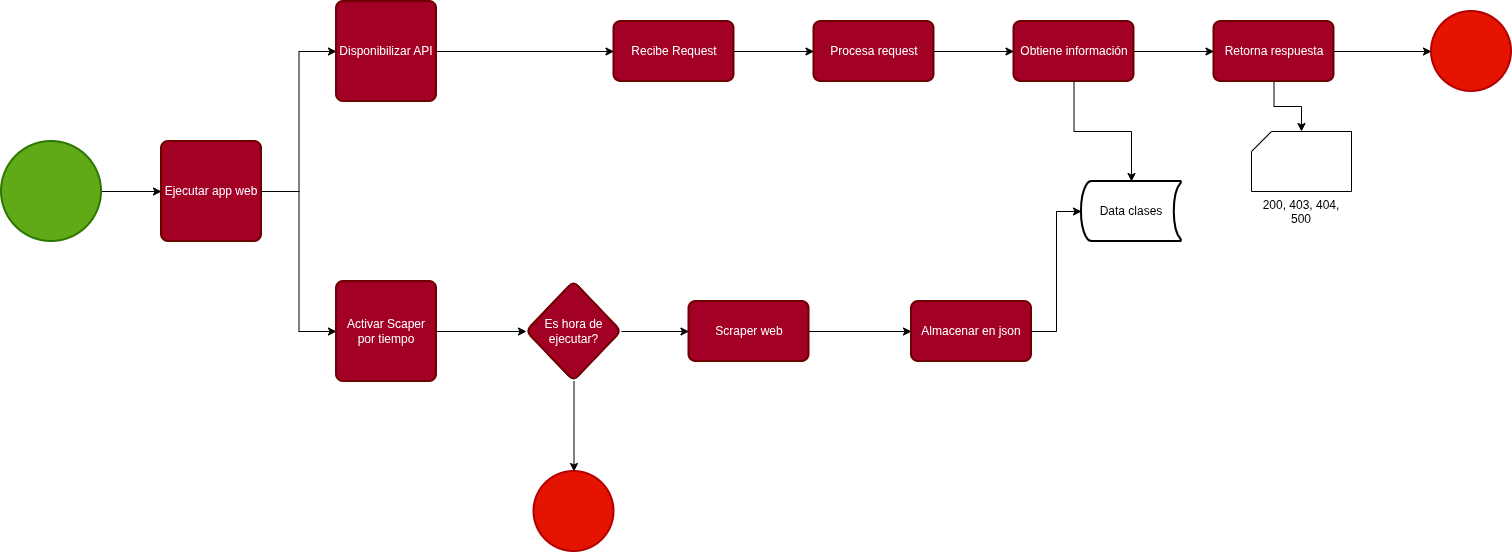

The diagram above was exported from draw.io. Its source (the exported page's mxGraphModel, read from the mxfile embedded in the PNG):
<mxGraphModel dx="1563" dy="1936" grid="1" gridSize="10" guides="1" tooltips="1" connect="1" arrows="1" fold="1" page="1" pageScale="1" pageWidth="850" pageHeight="1100" math="0" shadow="0">
  <root>
    <mxCell id="0" />
    <mxCell id="1" parent="0" />
    <mxCell id="w80_re9HKFg8dBdvivDi-45" edge="1" parent="1" source="w80_re9HKFg8dBdvivDi-3" style="edgeStyle=orthogonalEdgeStyle;rounded=0;orthogonalLoop=1;jettySize=auto;html=1;" target="w80_re9HKFg8dBdvivDi-4" value="">
      <mxGeometry relative="1" as="geometry" />
    </mxCell>
    <mxCell id="w80_re9HKFg8dBdvivDi-3" parent="1" style="strokeWidth=2;html=1;shape=mxgraph.flowchart.start_2;whiteSpace=wrap;fillColor=#60a917;fontColor=#ffffff;strokeColor=#2D7600;" value="" vertex="1">
      <mxGeometry height="100" width="100" x="40" y="120" as="geometry" />
    </mxCell>
    <mxCell id="w80_re9HKFg8dBdvivDi-11" edge="1" parent="1" source="w80_re9HKFg8dBdvivDi-4" style="edgeStyle=orthogonalEdgeStyle;rounded=0;orthogonalLoop=1;jettySize=auto;html=1;entryX=0;entryY=0.5;entryDx=0;entryDy=0;" target="w80_re9HKFg8dBdvivDi-5">
      <mxGeometry relative="1" as="geometry" />
    </mxCell>
    <mxCell id="w80_re9HKFg8dBdvivDi-13" edge="1" parent="1" source="w80_re9HKFg8dBdvivDi-4" style="edgeStyle=orthogonalEdgeStyle;rounded=0;orthogonalLoop=1;jettySize=auto;html=1;entryX=0;entryY=0.5;entryDx=0;entryDy=0;" target="w80_re9HKFg8dBdvivDi-12">
      <mxGeometry relative="1" as="geometry" />
    </mxCell>
    <mxCell id="w80_re9HKFg8dBdvivDi-4" parent="1" style="rounded=1;whiteSpace=wrap;html=1;absoluteArcSize=1;arcSize=14;strokeWidth=2;fillColor=#a20025;fontColor=#ffffff;strokeColor=#6F0000;" value="Ejecutar app web" vertex="1">
      <mxGeometry height="100" width="100" x="200" y="120" as="geometry" />
    </mxCell>
    <mxCell id="w80_re9HKFg8dBdvivDi-16" edge="1" parent="1" source="w80_re9HKFg8dBdvivDi-5" style="edgeStyle=orthogonalEdgeStyle;rounded=0;orthogonalLoop=1;jettySize=auto;html=1;" target="w80_re9HKFg8dBdvivDi-15" value="">
      <mxGeometry relative="1" as="geometry" />
    </mxCell>
    <mxCell id="w80_re9HKFg8dBdvivDi-5" parent="1" style="rounded=1;whiteSpace=wrap;html=1;absoluteArcSize=1;arcSize=14;strokeWidth=2;fillColor=#a20025;fontColor=#ffffff;strokeColor=#6F0000;" value="Activar Scaper por tiempo" vertex="1">
      <mxGeometry height="100" width="100" x="375" y="260" as="geometry" />
    </mxCell>
    <mxCell id="w80_re9HKFg8dBdvivDi-26" edge="1" parent="1" source="w80_re9HKFg8dBdvivDi-12" style="edgeStyle=orthogonalEdgeStyle;rounded=0;orthogonalLoop=1;jettySize=auto;html=1;" target="w80_re9HKFg8dBdvivDi-25" value="">
      <mxGeometry relative="1" as="geometry" />
    </mxCell>
    <mxCell id="w80_re9HKFg8dBdvivDi-12" parent="1" style="rounded=1;whiteSpace=wrap;html=1;absoluteArcSize=1;arcSize=14;strokeWidth=2;fillColor=#a20025;fontColor=#ffffff;strokeColor=#6F0000;" value="Disponibilizar API" vertex="1">
      <mxGeometry height="100" width="100" x="375" y="-20" as="geometry" />
    </mxCell>
    <mxCell id="w80_re9HKFg8dBdvivDi-20" edge="1" parent="1" source="w80_re9HKFg8dBdvivDi-15" style="edgeStyle=orthogonalEdgeStyle;rounded=0;orthogonalLoop=1;jettySize=auto;html=1;" target="w80_re9HKFg8dBdvivDi-19" value="">
      <mxGeometry relative="1" as="geometry" />
    </mxCell>
    <mxCell id="w80_re9HKFg8dBdvivDi-22" edge="1" parent="1" source="w80_re9HKFg8dBdvivDi-15" style="edgeStyle=orthogonalEdgeStyle;rounded=0;orthogonalLoop=1;jettySize=auto;html=1;" target="w80_re9HKFg8dBdvivDi-21" value="">
      <mxGeometry relative="1" as="geometry" />
    </mxCell>
    <mxCell id="w80_re9HKFg8dBdvivDi-15" parent="1" style="rhombus;whiteSpace=wrap;html=1;fillColor=#a20025;strokeColor=#6F0000;fontColor=#ffffff;rounded=1;absoluteArcSize=1;arcSize=14;strokeWidth=2;" value="Es hora de ejecutar?" vertex="1">
      <mxGeometry height="100" width="95" x="565" y="260" as="geometry" />
    </mxCell>
    <mxCell id="w80_re9HKFg8dBdvivDi-19" parent="1" style="ellipse;whiteSpace=wrap;html=1;fillColor=light-dark(#E51400,#FF0000);strokeColor=#B20000;fontColor=#ffffff;rounded=1;absoluteArcSize=1;arcSize=14;strokeWidth=2;" value="" vertex="1">
      <mxGeometry height="80" width="80" x="572.5" y="450" as="geometry" />
    </mxCell>
    <mxCell id="w80_re9HKFg8dBdvivDi-24" edge="1" parent="1" source="w80_re9HKFg8dBdvivDi-21" style="edgeStyle=orthogonalEdgeStyle;rounded=0;orthogonalLoop=1;jettySize=auto;html=1;" target="w80_re9HKFg8dBdvivDi-23" value="">
      <mxGeometry relative="1" as="geometry" />
    </mxCell>
    <mxCell id="w80_re9HKFg8dBdvivDi-21" parent="1" style="whiteSpace=wrap;html=1;fillColor=#a20025;strokeColor=#6F0000;fontColor=#ffffff;rounded=1;absoluteArcSize=1;arcSize=14;strokeWidth=2;" value="Scraper web" vertex="1">
      <mxGeometry height="60" width="120" x="727.5" y="280" as="geometry" />
    </mxCell>
    <mxCell id="w80_re9HKFg8dBdvivDi-23" parent="1" style="whiteSpace=wrap;html=1;fillColor=#a20025;strokeColor=#6F0000;fontColor=#ffffff;rounded=1;absoluteArcSize=1;arcSize=14;strokeWidth=2;" value="Almacenar en json" vertex="1">
      <mxGeometry height="60" width="120" x="950" y="280" as="geometry" />
    </mxCell>
    <mxCell id="w80_re9HKFg8dBdvivDi-28" edge="1" parent="1" source="w80_re9HKFg8dBdvivDi-25" style="edgeStyle=orthogonalEdgeStyle;rounded=0;orthogonalLoop=1;jettySize=auto;html=1;" target="w80_re9HKFg8dBdvivDi-27" value="">
      <mxGeometry relative="1" as="geometry" />
    </mxCell>
    <mxCell id="w80_re9HKFg8dBdvivDi-25" parent="1" style="whiteSpace=wrap;html=1;fillColor=#a20025;strokeColor=#6F0000;fontColor=#ffffff;rounded=1;absoluteArcSize=1;arcSize=14;strokeWidth=2;" value="Recibe Request" vertex="1">
      <mxGeometry height="60" width="120" x="652.5" as="geometry" />
    </mxCell>
    <mxCell id="w80_re9HKFg8dBdvivDi-30" edge="1" parent="1" source="w80_re9HKFg8dBdvivDi-27" style="edgeStyle=orthogonalEdgeStyle;rounded=0;orthogonalLoop=1;jettySize=auto;html=1;" target="w80_re9HKFg8dBdvivDi-29" value="">
      <mxGeometry relative="1" as="geometry" />
    </mxCell>
    <mxCell id="w80_re9HKFg8dBdvivDi-27" parent="1" style="whiteSpace=wrap;html=1;fillColor=#a20025;strokeColor=#6F0000;fontColor=#ffffff;rounded=1;absoluteArcSize=1;arcSize=14;strokeWidth=2;" value="Procesa request" vertex="1">
      <mxGeometry height="60" width="120" x="852.5" as="geometry" />
    </mxCell>
    <mxCell id="w80_re9HKFg8dBdvivDi-33" edge="1" parent="1" source="w80_re9HKFg8dBdvivDi-29" style="edgeStyle=orthogonalEdgeStyle;rounded=0;orthogonalLoop=1;jettySize=auto;html=1;" target="w80_re9HKFg8dBdvivDi-32" value="">
      <mxGeometry relative="1" as="geometry" />
    </mxCell>
    <mxCell id="w80_re9HKFg8dBdvivDi-29" parent="1" style="whiteSpace=wrap;html=1;fillColor=#a20025;strokeColor=#6F0000;fontColor=#ffffff;rounded=1;absoluteArcSize=1;arcSize=14;strokeWidth=2;" value="Obtiene información" vertex="1">
      <mxGeometry height="60" width="120" x="1052.5" as="geometry" />
    </mxCell>
    <mxCell id="w80_re9HKFg8dBdvivDi-35" edge="1" parent="1" source="w80_re9HKFg8dBdvivDi-32" style="edgeStyle=orthogonalEdgeStyle;rounded=0;orthogonalLoop=1;jettySize=auto;html=1;" target="w80_re9HKFg8dBdvivDi-34">
      <mxGeometry relative="1" as="geometry" />
    </mxCell>
    <mxCell id="w80_re9HKFg8dBdvivDi-42" edge="1" parent="1" source="w80_re9HKFg8dBdvivDi-32" style="edgeStyle=orthogonalEdgeStyle;rounded=0;orthogonalLoop=1;jettySize=auto;html=1;" target="w80_re9HKFg8dBdvivDi-41">
      <mxGeometry relative="1" as="geometry" />
    </mxCell>
    <mxCell id="w80_re9HKFg8dBdvivDi-32" parent="1" style="whiteSpace=wrap;html=1;fillColor=#a20025;strokeColor=#6F0000;fontColor=#ffffff;rounded=1;absoluteArcSize=1;arcSize=14;strokeWidth=2;" value="Retorna respuesta" vertex="1">
      <mxGeometry height="60" width="120" x="1252.5" as="geometry" />
    </mxCell>
    <mxCell id="w80_re9HKFg8dBdvivDi-34" parent="1" style="ellipse;whiteSpace=wrap;html=1;fillColor=light-dark(#E51400,#FF0000);strokeColor=#B20000;fontColor=#ffffff;rounded=1;absoluteArcSize=1;arcSize=14;strokeWidth=2;" value="" vertex="1">
      <mxGeometry height="80" width="80" x="1470" y="-10" as="geometry" />
    </mxCell>
    <mxCell id="w80_re9HKFg8dBdvivDi-38" edge="1" parent="1" source="w80_re9HKFg8dBdvivDi-23" style="edgeStyle=orthogonalEdgeStyle;rounded=0;orthogonalLoop=1;jettySize=auto;html=1;entryX=0;entryY=0.5;entryDx=0;entryDy=0;entryPerimeter=0;" target="w80_re9HKFg8dBdvivDi-40">
      <mxGeometry relative="1" as="geometry">
        <mxPoint x="1120" y="200" as="targetPoint" />
      </mxGeometry>
    </mxCell>
    <mxCell id="w80_re9HKFg8dBdvivDi-39" edge="1" parent="1" source="w80_re9HKFg8dBdvivDi-29" style="edgeStyle=orthogonalEdgeStyle;rounded=0;orthogonalLoop=1;jettySize=auto;html=1;entryX=0.5;entryY=0;entryDx=0;entryDy=0;entryPerimeter=0;" target="w80_re9HKFg8dBdvivDi-40">
      <mxGeometry relative="1" as="geometry">
        <mxPoint x="1170" y="170" as="targetPoint" />
      </mxGeometry>
    </mxCell>
    <mxCell id="w80_re9HKFg8dBdvivDi-40" parent="1" style="strokeWidth=2;html=1;shape=mxgraph.flowchart.stored_data;whiteSpace=wrap;" value="Data clases" vertex="1">
      <mxGeometry height="60" width="100" x="1120" y="160" as="geometry" />
    </mxCell>
    <mxCell id="w80_re9HKFg8dBdvivDi-41" parent="1" style="verticalLabelPosition=bottom;verticalAlign=top;html=1;shape=card;whiteSpace=wrap;size=20;arcSize=12;" value="200, 403, 404, 500" vertex="1">
      <mxGeometry height="60" width="100" x="1290" y="110" as="geometry" />
    </mxCell>
  </root>
</mxGraphModel>